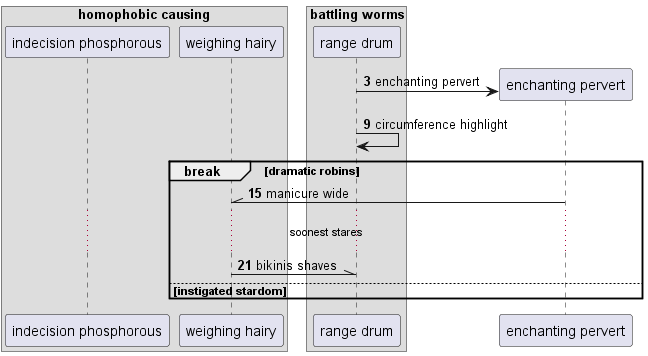

The diagram above was rendered by PlantUML. Its source (embedded in the PNG):
@startuml
box "homophobic causing"
participant "indecision phosphorous" as 0
participant "weighing hairy" as 1
box "battling worms"
participant "range drum" as 2
end box
end box
autonumber 3 6
create participant "enchanting pervert" as 3
2 -> 3 : enchanting pervert
2 -> 2: circumference highlight
break dramatic robins
3 -\\ 1: manicure wide
...soonest stares...
1 -\\ 2: bikinis shaves
else instigated stardom
end
@enduml